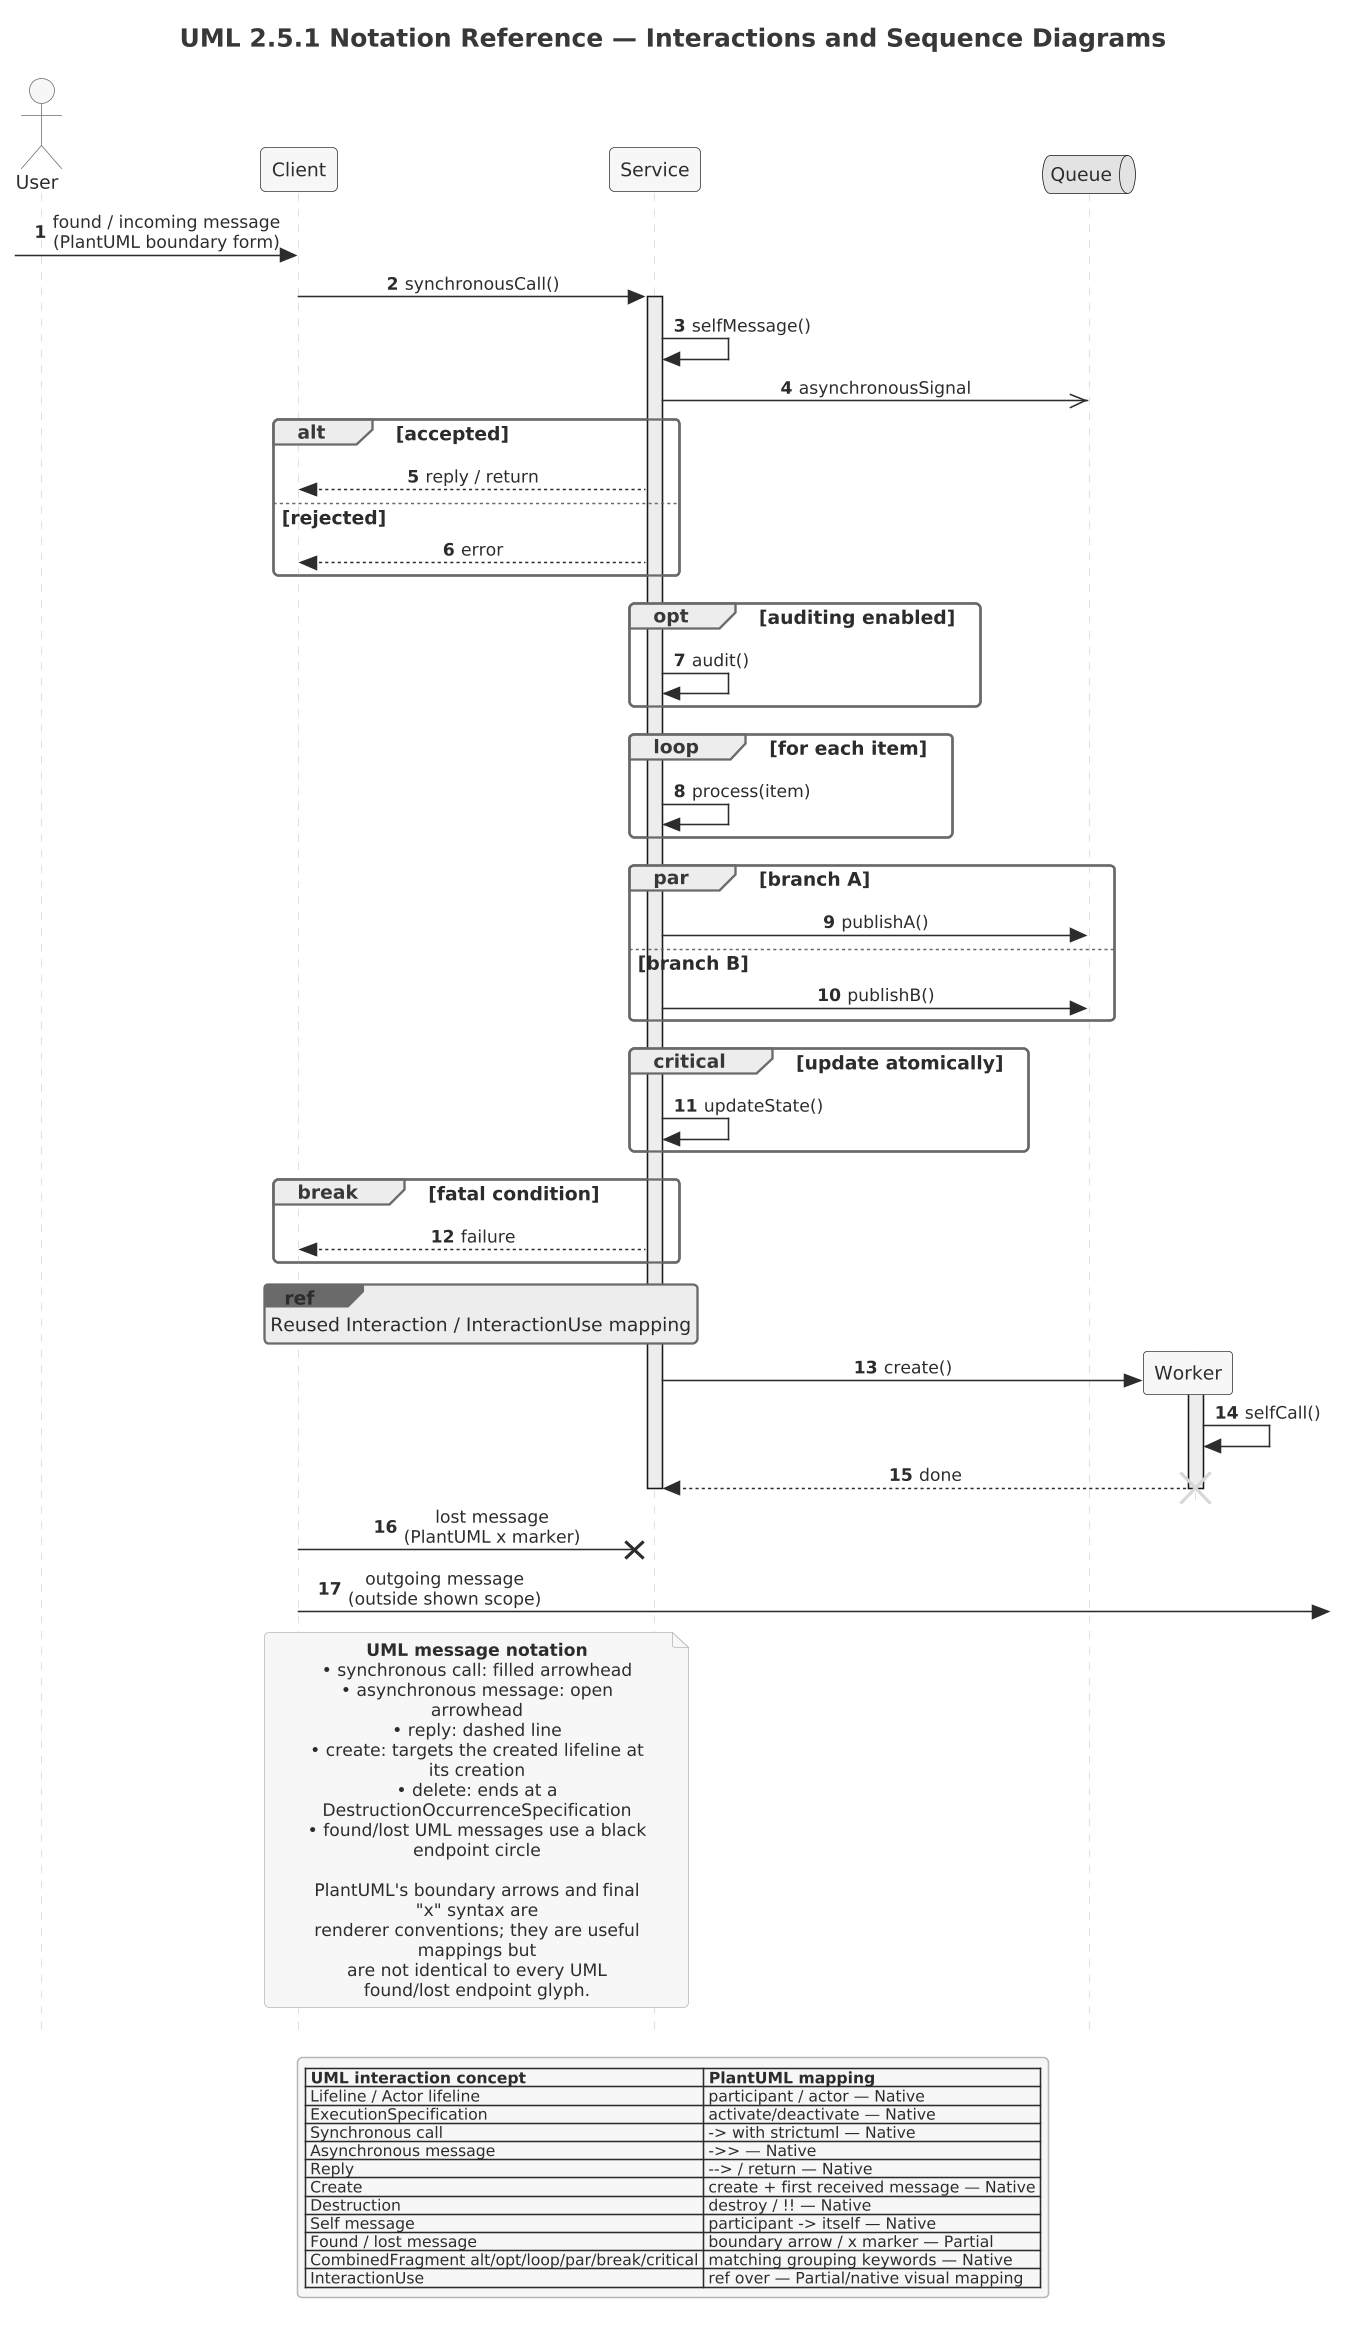

The diagram above was rendered by PlantUML. Its source (embedded in the PNG):
@startuml

skinparam dpi 150



' Source block: uml251_08_interactions_sequence (uml-2.5.1-legend.puml intake)
!include ../../../../tooling/styles/plantuml/interaction/sequence-diagram-style.iuml
' ============================================================================
' Section 08 — Interactions / Sequence Diagrams
'
' UML traceability:
'   UML 2.5.1 §17.2 Interactions
'   UML 2.5.1 §17.4 Lifelines
'   UML 2.5.1 §17.5 Messages
'   UML 2.5.1 §17.6 CombinedFragments
'   UML 2.5.1 §17.8 Sequence Diagrams
'
' PlantUML support: Native/Partial.
' Strict UML arrow style is requested to better align call arrowheads.
' ============================================================================

title UML 2.5.1 Notation Reference — Interactions and Sequence Diagrams
skinparam monochrome true
skinparam style strictuml
hide footbox

actor User
participant "Client" as Client
participant "Service" as Service
queue "Queue" as Queue

autonumber

[-> Client : found / incoming message\n(PlantUML boundary form)

Client -> Service : synchronousCall()
activate Service

Service -> Service : selfMessage()

Service ->> Queue : asynchronousSignal

alt accepted
  Service --> Client : reply / return
else rejected
  Service --> Client : error
end

opt auditing enabled
  Service -> Service : audit()
end

loop for each item
  Service -> Service : process(item)
end

par branch A
  Service -> Queue : publishA()
else branch B
  Service -> Queue : publishB()
end

critical update atomically
  Service -> Service : updateState()
end

break fatal condition
  Service --> Client : failure
end

ref over Client, Service : Reused Interaction / InteractionUse mapping

create Worker
Service -> Worker : create()
activate Worker
Worker -> Worker : selfCall()
Worker --> Service : done
destroy Worker

deactivate Service

Client ->x Service : lost message\n(PlantUML x marker)
Client ->] : outgoing message\n(outside shown scope)

note over Client,Service
  <b>UML message notation</b>
  • synchronous call: filled arrowhead
  • asynchronous message: open arrowhead
  • reply: dashed line
  • create: targets the created lifeline at its creation
  • delete: ends at a DestructionOccurrenceSpecification
  • found/lost UML messages use a black endpoint circle

  PlantUML's boundary arrows and final "x" syntax are
  renderer conventions; they are useful mappings but
  are not identical to every UML found/lost endpoint glyph.
end note

legend
  |= UML interaction concept |= PlantUML mapping |
  | Lifeline / Actor lifeline | participant / actor — Native |
  | ExecutionSpecification | activate/deactivate — Native |
  | Synchronous call | -> with strictuml — Native |
  | Asynchronous message | ->> — Native |
  | Reply | --> / return — Native |
  | Create | create + first received message — Native |
  | Destruction | destroy / !! — Native |
  | Self message | participant -> itself — Native |
  | Found / lost message | boundary arrow / x marker — Partial |
  | CombinedFragment alt/opt/loop/par/break/critical | matching grouping keywords — Native |
  | InteractionUse | ref over — Partial/native visual mapping |
endlegend
@enduml